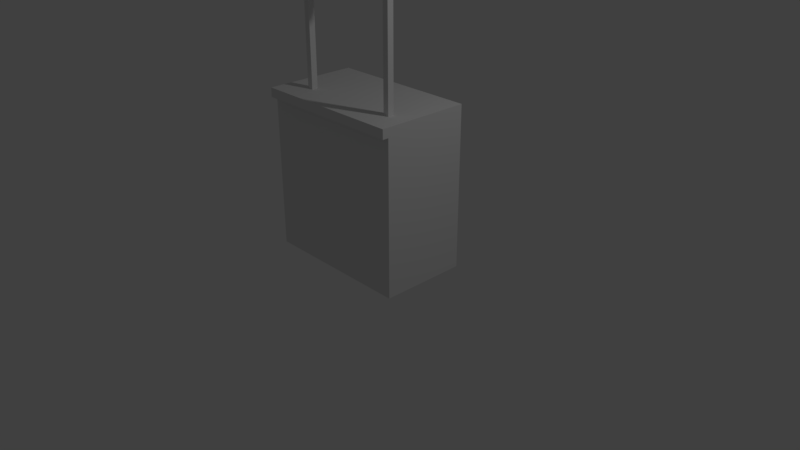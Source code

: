 # Source: FoodStand.blend  (saved by Blender 2.78.0; exported with 4.5.12 LTS)
import bpy
from mathutils import Matrix  # noqa: F401  (used for matrix-valued properties, if any)

bpy.ops.wm.read_factory_settings(use_empty=True)
scene = bpy.context.scene
scene.name = 'Scene'

# ---- collections
col_collection_1 = bpy.data.collections.new('Collection 1'); scene.collection.children.link(col_collection_1)

# ---- materials (node trees are filled in below, after node groups)
mat_foodstand1 = bpy.data.materials.new('FoodStand1')
mat_foodstand1.alpha_threshold = 0.0
mat_foodstand1.use_transparent_shadow = False
mat_foodstand1.roughness = 0.5

# ---- material node trees

# ---- world
world_world = bpy.data.worlds.new('World'); scene.world = world_world
world_world.color = (0.05088, 0.05088, 0.05088)
world_world.use_sun_shadow = False
world_world.sun_shadow_jitter_overblur = 0.0
world_world.cycles.sampling_method = 'MANUAL'

# ---- cameras
cam_camera = bpy.data.cameras.new('Camera')
cam_camera.clip_end = 100.0
cam_camera.lens = 35.0
cam_camera.sensor_width = 32.0
cam_camera.sensor_height = 18.0
cam_camera.ortho_scale = 7.314
cam_camera.dof.focus_distance = 0.0
cam_camera.dof.aperture_fstop = 128.0

# ---- lights
light_lamp = bpy.data.lights.new('Lamp', 'POINT')
light_lamp.transmission_factor = 0.0
light_lamp.cutoff_distance = 30.0
light_lamp.energy = 100.0
light_lamp.shadow_buffer_clip_start = 1.001
light_lamp.shadow_soft_size = 0.1
light_lamp.shadow_maximum_resolution = 0.006
light_lamp.use_absolute_resolution = True

# ---- meshes
me_cube_005 = bpy.data.meshes.new('Cube.005')
me_cube_005.from_pydata([(-0.3611, -0.4774, 0.881), (-0.3611, -0.4774, 0.9888), (-0.3611, 0.7693, 0.881), (-0.3611, 0.7693, 0.9888), (1.622, -0.4774, 0.881), (1.622, -0.4774, 0.9888), (1.622, 0.7693, 0.881), (1.622, 0.7693, 0.9888), (-0.3611, -0.2575, 0.881), (-0.3611, -0.2575, 0.9888), (1.622, -0.2575, 0.881), (1.622, -0.2575, 0.9888), (-0.3611, -0.385, 0.881), (1.622, -0.385, 0.9888), (-0.3611, -0.385, 0.9888), (1.622, -0.385, 0.881), (-0.3594, -0.4798, 0.9881), (-0.3594, -0.4798, 1.437), (-0.3594, -0.2909, 0.9881), (-0.3594, -0.2909, 1.437), (1.62, -0.4798, 0.9881), (1.62, -0.4798, 1.437), (1.62, -0.2909, 0.9881), (1.62, -0.2909, 1.437), (0.6303, -0.2909, 0.9881), (0.6303, -0.2909, 1.437), (0.6303, -0.4798, 0.9881), (0.6303, -0.4798, 1.437), (1.305, -0.07136, -0.9376), (1.305, 0.07136, -0.9376), (1.38, -0.07136, -0.9376), (1.38, 0.07136, -0.9376), (1.305, -0.07136, 0.9376), (1.305, 0.07136, 0.9376), (1.38, 0.07136, 0.9376), (1.38, -0.07136, 0.9376), (-0.03763, -0.07136, -0.9376), (-0.03763, 0.07136, -0.9376), (0.03763, -0.07136, -0.9376), (0.03763, 0.07136, -0.9376), (-0.03763, -0.07136, 0.9376), (-0.03763, 0.07136, 0.9376), (0.03763, 0.07136, 0.9376), (0.03763, -0.07136, 0.9376), (1.63, 1.525, -3.046), (1.63, -0.4748, -3.046), (-0.3697, -0.4748, -3.046), (-0.3697, 1.525, -3.046), (1.63, 1.525, -1.046), (1.63, -0.4748, -1.046), (-0.3697, -0.4748, -1.046), (-0.3697, 1.525, -1.046), (1.63, 1.525, -0.9254), (1.63, -0.4748, -0.9254), (-0.3697, 1.525, -0.9254), (-0.3697, -0.4748, -0.9254), (1.63, -0.6134, -1.046), (-0.3697, -0.6134, -1.046), (1.63, -0.6134, -0.9254), (-0.3697, -0.6134, -0.9254)], [], [(8, 9, 3, 2), (2, 3, 7, 6), (15, 13, 5, 4), (4, 5, 1, 0), (12, 15, 4, 0), (13, 14, 1, 5), (7, 3, 9, 11), (2, 6, 10, 8), (6, 7, 11, 10), (12, 14, 9, 8), (0, 1, 14, 12), (8, 10, 15, 12), (10, 11, 13, 15), (13, 11, 9, 14), (8, 9, 11, 10), (16, 17, 19, 18), (24, 25, 23, 22), (22, 23, 21, 20), (26, 27, 17, 16), (24, 22, 20, 26), (25, 19, 17, 27), (23, 25, 27, 21), (18, 24, 26, 16), (20, 21, 27, 26), (18, 19, 25, 24), (29, 33, 34, 31), (31, 34, 35, 30), (35, 32, 28, 30), (32, 33, 29, 28), (37, 41, 42, 39), (39, 42, 43, 38), (43, 40, 36, 38), (40, 41, 37, 36), (44, 45, 46, 47), (44, 48, 49, 45), (50, 49, 56, 57), (46, 50, 51, 47), (45, 49, 50, 46), (48, 44, 47, 51), (49, 48, 52, 53), (51, 50, 55, 54), (52, 54, 55, 53), (48, 51, 54, 52), (55, 50, 57, 59), (49, 53, 58, 56), (57, 56, 58, 59), (53, 55, 59, 58)])
_uv = me_cube_005.uv_layers.new(name='UVMap')
_uv.uv.foreach_set('vector', [0.5956, 0.685, 0.6633, 0.4046, 0.7518, 0.5279, 0.7214, 0.5899, 0.7214, 0.5899, 0.7518, 0.5279, 0.8164, 0.5517, 0.786, 0.6138, 0.1334, 0.6546, 0.133, 0.7772, 0.1248, 0.7708, 0.1266, 0.6634, 0.1266, 0.6634, 0.1248, 0.7708, 0.01711, 0.7768, 0.01902, 0.6698, 0.01085, 0.6634, 0.1334, 0.6546, 0.1266, 0.6634, 0.01902, 0.6698, 0.133, 0.7772, 0.01032, 0.7856, 0.01711, 0.7768, 0.1248, 0.7708, 0.8164, 0.5517, 0.7518, 0.5279, 0.6633, 0.4046, 0.9422, 0.4566, 0.7214, 0.5899, 0.786, 0.6138, 0.8745, 0.737, 0.5956, 0.685, 0.786, 0.6138, 0.8164, 0.5517, 0.9422, 0.4566, 0.8745, 0.737, 0.01085, 0.6634, 0.01032, 0.7856, 0.0002379, 0.7963, 0.0003615, 0.6538, 0.01902, 0.6698, 0.01711, 0.7768, 0.01032, 0.7856, 0.01085, 0.6634, 0.0003615, 0.6538, 0.1437, 0.6432, 0.1334, 0.6546, 0.01085, 0.6634, 0.1437, 0.6432, 0.1437, 0.7873, 0.133, 0.7772, 0.1334, 0.6546, 0.133, 0.7772, 0.1437, 0.7873, 0.0002379, 0.7963, 0.01032, 0.7856, 0.4246, 0.8885, 0.4246, 0.8263, 0.4868, 0.8263, 0.4868, 0.8885, 0.6481, 0.7721, 0.7345, 0.8001, 0.7338, 0.8035, 0.6474, 0.7755, 0.981, 0.5806, 0.981, 0.9893, 0.9502, 0.8284, 0.9555, 0.7377, 0.9555, 0.7377, 0.9502, 0.8284, 0.9467, 0.8285, 0.9521, 0.7378, 0.5025, 0.7079, 0.898, 0.8108, 0.7345, 0.8001, 0.6481, 0.7721, 0.981, 0.5806, 0.9555, 0.7377, 0.9521, 0.7378, 0.9213, 0.577, 0.8794, 0.8677, 0.7338, 0.8035, 0.7345, 0.8001, 0.898, 0.8108, 0.9502, 0.8284, 0.981, 0.9893, 0.9213, 0.9856, 0.9467, 0.8285, 0.6474, 0.7755, 0.4839, 0.7647, 0.5025, 0.7079, 0.6481, 0.7721, 0.9521, 0.7378, 0.9467, 0.8285, 0.9213, 0.9856, 0.9213, 0.577, 0.6474, 0.7755, 0.7338, 0.8035, 0.8794, 0.8677, 0.4839, 0.7647, 0.4383, 0.7644, 0.1858, 0.7644, 0.1858, 0.7542, 0.4383, 0.7542, 0.4383, 0.6945, 0.1858, 0.6945, 0.1858, 0.6753, 0.4383, 0.6753, 0.4236, 0.9607, 0.4236, 0.9506, 0.6761, 0.9506, 0.6761, 0.9607, 0.1858, 0.7475, 0.1858, 0.7283, 0.4383, 0.7283, 0.4383, 0.7475, 0.6761, 0.928, 0.4236, 0.928, 0.4236, 0.9178, 0.6761, 0.9178, 0.4383, 0.6699, 0.1858, 0.6699, 0.1858, 0.6506, 0.4383, 0.6506, 0.4236, 0.9447, 0.4236, 0.9346, 0.6761, 0.9346, 0.6761, 0.9447, 0.1858, 0.7198, 0.1858, 0.7006, 0.4383, 0.7006, 0.4383, 0.7198, 0.2935, 0.287, 0.3257, 0.3178, 0.3023, 0.356, 0.2701, 0.3252, 0.2935, 0.287, 0.0002379, 0.0002379, 0.5956, 0.03363, 0.3257, 0.3178, 0.02676, 0.8925, 0.3067, 0.88, 0.2739, 0.9026, 0.0711, 0.9069, 0.3023, 0.356, 0.5956, 0.6427, 0.0002382, 0.6093, 0.2701, 0.3252, 0.3257, 0.3178, 0.5956, 0.03363, 0.5956, 0.6427, 0.3023, 0.356, 0.0002379, 0.0002379, 0.2935, 0.287, 0.2701, 0.3252, 0.0002382, 0.6093, 0.9334, 0.4057, 0.6585, 0.2922, 0.6742, 0.2816, 0.9403, 0.3892, 0.7022, 0.07547, 0.9686, 0.01385, 0.9731, 0.03464, 0.7162, 0.08862, 0.6742, 0.2816, 0.7162, 0.08862, 0.9731, 0.03464, 0.9403, 0.3892, 0.6585, 0.2922, 0.7022, 0.07547, 0.7162, 0.08862, 0.6742, 0.2816, 0.03758, 0.9457, 0.02676, 0.8925, 0.0711, 0.9069, 0.07039, 0.923, 0.3067, 0.88, 0.3176, 0.9331, 0.2732, 0.9187, 0.2739, 0.9026, 0.0711, 0.9069, 0.2739, 0.9026, 0.2732, 0.9187, 0.07039, 0.923, 0.3176, 0.9331, 0.03758, 0.9457, 0.07039, 0.923, 0.2732, 0.9187])
me_cube_005.materials.append(mat_foodstand1)
me_cube_005.use_remesh_preserve_volume = False
me_cube_005.use_remesh_preserve_attributes = False
me_cube_005.use_mirror_vertex_groups = False
me_cube_005.update()

# ---- objects
ob_cube_004 = bpy.data.objects.new('Cube.004', me_cube_005)
ob_lamp = bpy.data.objects.new('Lamp', light_lamp)
ob_camera = bpy.data.objects.new('Camera', cam_camera)

# ---- transforms, parenting, visibility, modifiers, constraints
ob_cube_004.location = (-0.6303, -0.2993, 3.052)
ob_cube_004.scale = (1.0, 0.57, 1.0)
ob_cube_004.lock_rotations_4d = False
ob_cube_004.empty_display_type = 'ARROWS'
ob_cube_004.lineart.crease_threshold = 0.0
ob_lamp.location = (4.076, 1.005, 5.904)
ob_lamp.rotation_euler = (0.6503, 0.05522, 1.866)
ob_lamp.lock_rotations_4d = False
ob_lamp.empty_display_type = 'ARROWS'
ob_lamp.color = (0.0, 0.0, 0.0, 0.0)
ob_lamp.lineart.crease_threshold = 0.0
ob_camera.location = (7.481, -6.508, 5.344)
ob_camera.rotation_euler = (1.109, 0.0, 0.8149)
ob_camera.lock_rotations_4d = False
ob_camera.empty_display_type = 'ARROWS'
ob_camera.color = (0.0, 0.0, 0.0, 0.0)
ob_camera.display_type = 'WIRE'
ob_camera.lineart.crease_threshold = 0.0

# ---- collection membership
col_collection_1.objects.link(ob_cube_004)
col_collection_1.objects.link(ob_lamp)
col_collection_1.objects.link(ob_camera)

# ---- scene / render settings (as saved in the file)
scene.camera = ob_camera
scene.frame_start = 1; scene.frame_end = 250; scene.frame_set(1)
scene.render.engine = 'BLENDER_EEVEE_NEXT'
scene.render.resolution_percentage = 50
scene.render.dither_intensity = 0.0
scene.cycles.use_denoising = False
scene.cycles.samples = 128
scene.cycles.sampling_pattern = 'TABULATED_SOBOL'
scene.cycles.light_sampling_threshold = 0.0
scene.cycles.use_adaptive_sampling = False
scene.cycles.use_light_tree = False
scene.cycles.blur_glossy = 0.0
scene.cycles.sample_clamp_indirect = 0.0
scene.view_settings.view_transform = 'Standard'
bpy.context.view_layer.update()
